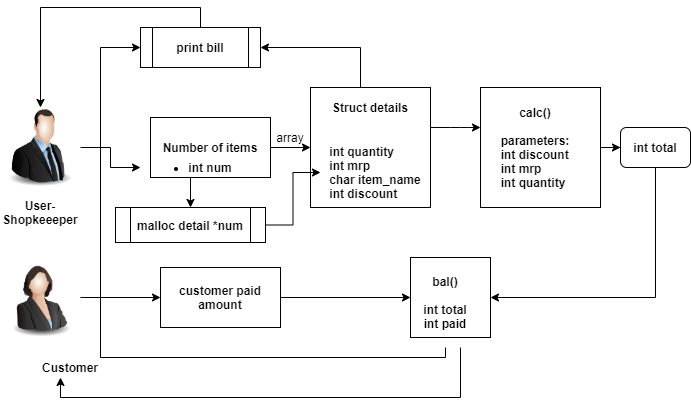

The diagram above was exported from draw.io. Its source (the exported page's mxGraphModel, read from the mxfile embedded in the PNG):
<mxGraphModel dx="782" dy="437" grid="1" gridSize="10" guides="1" tooltips="1" connect="1" arrows="1" fold="1" page="1" pageScale="1" pageWidth="827" pageHeight="1169" math="0" shadow="0">
  <root>
    <mxCell id="WIyWlLk6GJQsqaUBKTNV-0" />
    <mxCell id="WIyWlLk6GJQsqaUBKTNV-1" parent="WIyWlLk6GJQsqaUBKTNV-0" />
    <mxCell id="_NSVMo-AJfwHWjsgLEF0-25" value="" style="edgeStyle=orthogonalEdgeStyle;rounded=0;orthogonalLoop=1;jettySize=auto;html=1;" edge="1" parent="WIyWlLk6GJQsqaUBKTNV-1" source="_NSVMo-AJfwHWjsgLEF0-1" target="_NSVMo-AJfwHWjsgLEF0-10">
      <mxGeometry relative="1" as="geometry" />
    </mxCell>
    <mxCell id="_NSVMo-AJfwHWjsgLEF0-1" value="" style="image;html=1;image=img/lib/clip_art/people/Suit_Man_128x128.png" vertex="1" parent="WIyWlLk6GJQsqaUBKTNV-1">
      <mxGeometry x="10" y="150" width="80" height="80" as="geometry" />
    </mxCell>
    <mxCell id="_NSVMo-AJfwHWjsgLEF0-21" value="" style="edgeStyle=orthogonalEdgeStyle;rounded=0;orthogonalLoop=1;jettySize=auto;html=1;" edge="1" parent="WIyWlLk6GJQsqaUBKTNV-1" source="_NSVMo-AJfwHWjsgLEF0-2" target="_NSVMo-AJfwHWjsgLEF0-18">
      <mxGeometry relative="1" as="geometry" />
    </mxCell>
    <mxCell id="_NSVMo-AJfwHWjsgLEF0-2" value="" style="image;html=1;image=img/lib/clip_art/people/Suit_Woman_128x128.png" vertex="1" parent="WIyWlLk6GJQsqaUBKTNV-1">
      <mxGeometry x="10" y="300" width="80" height="80" as="geometry" />
    </mxCell>
    <mxCell id="_NSVMo-AJfwHWjsgLEF0-40" style="edgeStyle=orthogonalEdgeStyle;rounded=0;orthogonalLoop=1;jettySize=auto;html=1;entryX=1;entryY=0.5;entryDx=0;entryDy=0;" edge="1" parent="WIyWlLk6GJQsqaUBKTNV-1" source="_NSVMo-AJfwHWjsgLEF0-3" target="_NSVMo-AJfwHWjsgLEF0-38">
      <mxGeometry relative="1" as="geometry">
        <Array as="points">
          <mxPoint x="370" y="90" />
        </Array>
      </mxGeometry>
    </mxCell>
    <mxCell id="_NSVMo-AJfwHWjsgLEF0-3" value="" style="whiteSpace=wrap;html=1;aspect=fixed;" vertex="1" parent="WIyWlLk6GJQsqaUBKTNV-1">
      <mxGeometry x="320" y="130" width="120" height="120" as="geometry" />
    </mxCell>
    <mxCell id="_NSVMo-AJfwHWjsgLEF0-4" value="&lt;b&gt;User-Shopkeeeper&lt;/b&gt;" style="text;html=1;strokeColor=none;fillColor=none;align=center;verticalAlign=middle;whiteSpace=wrap;rounded=0;" vertex="1" parent="WIyWlLk6GJQsqaUBKTNV-1">
      <mxGeometry x="30" y="240" width="40" height="30" as="geometry" />
    </mxCell>
    <mxCell id="_NSVMo-AJfwHWjsgLEF0-5" value="&lt;b&gt;Customer&lt;/b&gt;" style="text;html=1;strokeColor=none;fillColor=none;align=center;verticalAlign=middle;whiteSpace=wrap;rounded=0;" vertex="1" parent="WIyWlLk6GJQsqaUBKTNV-1">
      <mxGeometry x="60" y="400" width="40" height="20" as="geometry" />
    </mxCell>
    <mxCell id="_NSVMo-AJfwHWjsgLEF0-6" value="Struct details" style="text;html=1;strokeColor=none;fillColor=none;align=center;verticalAlign=middle;whiteSpace=wrap;rounded=0;fontStyle=1" vertex="1" parent="WIyWlLk6GJQsqaUBKTNV-1">
      <mxGeometry x="325" y="140" width="110" height="20" as="geometry" />
    </mxCell>
    <mxCell id="_NSVMo-AJfwHWjsgLEF0-7" value="&lt;div style=&quot;text-align: left&quot;&gt;&lt;span&gt;int quantity&lt;/span&gt;&lt;/div&gt;&lt;div style=&quot;text-align: left&quot;&gt;&lt;span&gt;int mrp&lt;/span&gt;&lt;/div&gt;&lt;div style=&quot;text-align: left&quot;&gt;&lt;span&gt;char item_name&lt;/span&gt;&lt;/div&gt;&lt;div style=&quot;text-align: left&quot;&gt;&lt;span&gt;int discount&lt;/span&gt;&lt;/div&gt;" style="text;html=1;strokeColor=none;fillColor=none;align=center;verticalAlign=middle;whiteSpace=wrap;rounded=0;fontStyle=1" vertex="1" parent="WIyWlLk6GJQsqaUBKTNV-1">
      <mxGeometry x="330" y="180" width="110" height="70" as="geometry" />
    </mxCell>
    <mxCell id="_NSVMo-AJfwHWjsgLEF0-9" value="&lt;b&gt;Number of items&lt;/b&gt;" style="rounded=0;whiteSpace=wrap;html=1;" vertex="1" parent="WIyWlLk6GJQsqaUBKTNV-1">
      <mxGeometry x="160" y="160" width="120" height="60" as="geometry" />
    </mxCell>
    <mxCell id="_NSVMo-AJfwHWjsgLEF0-36" value="" style="edgeStyle=orthogonalEdgeStyle;rounded=0;orthogonalLoop=1;jettySize=auto;html=1;" edge="1" parent="WIyWlLk6GJQsqaUBKTNV-1" source="_NSVMo-AJfwHWjsgLEF0-10" target="_NSVMo-AJfwHWjsgLEF0-35">
      <mxGeometry relative="1" as="geometry" />
    </mxCell>
    <mxCell id="_NSVMo-AJfwHWjsgLEF0-10" value="&lt;ul&gt;&lt;li&gt;&lt;b&gt;int num&lt;/b&gt;&lt;/li&gt;&lt;/ul&gt;" style="text;html=1;strokeColor=none;fillColor=none;align=center;verticalAlign=middle;rounded=0;whiteSpace=wrap;" vertex="1" parent="WIyWlLk6GJQsqaUBKTNV-1">
      <mxGeometry x="150" y="200" width="100" height="20" as="geometry" />
    </mxCell>
    <mxCell id="_NSVMo-AJfwHWjsgLEF0-12" value="" style="endArrow=classic;html=1;entryX=0;entryY=0.5;entryDx=0;entryDy=0;" edge="1" parent="WIyWlLk6GJQsqaUBKTNV-1" source="_NSVMo-AJfwHWjsgLEF0-9" target="_NSVMo-AJfwHWjsgLEF0-3">
      <mxGeometry width="50" height="50" relative="1" as="geometry">
        <mxPoint x="360" y="250" as="sourcePoint" />
        <mxPoint x="410" y="200" as="targetPoint" />
      </mxGeometry>
    </mxCell>
    <mxCell id="_NSVMo-AJfwHWjsgLEF0-13" value="array" style="text;html=1;strokeColor=none;fillColor=none;align=center;verticalAlign=middle;whiteSpace=wrap;rounded=0;" vertex="1" parent="WIyWlLk6GJQsqaUBKTNV-1">
      <mxGeometry x="280" y="170" width="40" height="20" as="geometry" />
    </mxCell>
    <mxCell id="_NSVMo-AJfwHWjsgLEF0-28" value="" style="edgeStyle=orthogonalEdgeStyle;rounded=0;orthogonalLoop=1;jettySize=auto;html=1;" edge="1" parent="WIyWlLk6GJQsqaUBKTNV-1" source="_NSVMo-AJfwHWjsgLEF0-15" target="_NSVMo-AJfwHWjsgLEF0-26">
      <mxGeometry relative="1" as="geometry" />
    </mxCell>
    <mxCell id="_NSVMo-AJfwHWjsgLEF0-15" value="" style="whiteSpace=wrap;html=1;aspect=fixed;" vertex="1" parent="WIyWlLk6GJQsqaUBKTNV-1">
      <mxGeometry x="490" y="130" width="120" height="120" as="geometry" />
    </mxCell>
    <mxCell id="_NSVMo-AJfwHWjsgLEF0-16" value="&lt;b&gt;calc()&lt;br&gt;&lt;br&gt;&lt;div style=&quot;text-align: left&quot;&gt;&lt;b&gt;parameters:&lt;/b&gt;&lt;/div&gt;&lt;div style=&quot;text-align: left&quot;&gt;&lt;b&gt;int discount&lt;/b&gt;&lt;/div&gt;&lt;div style=&quot;text-align: left&quot;&gt;&lt;b&gt;int mrp&lt;/b&gt;&lt;/div&gt;&lt;div style=&quot;text-align: left&quot;&gt;&lt;b&gt;int quantity&lt;/b&gt;&lt;/div&gt;&lt;/b&gt;" style="text;html=1;strokeColor=none;fillColor=none;align=center;verticalAlign=middle;whiteSpace=wrap;rounded=0;" vertex="1" parent="WIyWlLk6GJQsqaUBKTNV-1">
      <mxGeometry x="490" y="140" width="110" height="100" as="geometry" />
    </mxCell>
    <mxCell id="_NSVMo-AJfwHWjsgLEF0-17" value="" style="endArrow=classic;html=1;exitX=1;exitY=0.333;exitDx=0;exitDy=0;exitPerimeter=0;" edge="1" parent="WIyWlLk6GJQsqaUBKTNV-1" source="_NSVMo-AJfwHWjsgLEF0-3">
      <mxGeometry width="50" height="50" relative="1" as="geometry">
        <mxPoint x="440" y="220" as="sourcePoint" />
        <mxPoint x="490" y="170" as="targetPoint" />
        <Array as="points">
          <mxPoint x="470" y="170" />
        </Array>
      </mxGeometry>
    </mxCell>
    <mxCell id="_NSVMo-AJfwHWjsgLEF0-29" style="edgeStyle=orthogonalEdgeStyle;rounded=0;orthogonalLoop=1;jettySize=auto;html=1;" edge="1" parent="WIyWlLk6GJQsqaUBKTNV-1" source="_NSVMo-AJfwHWjsgLEF0-18" target="_NSVMo-AJfwHWjsgLEF0-30">
      <mxGeometry relative="1" as="geometry">
        <mxPoint x="630" y="340" as="targetPoint" />
      </mxGeometry>
    </mxCell>
    <mxCell id="_NSVMo-AJfwHWjsgLEF0-18" value="&lt;b&gt;customer paid amount&lt;/b&gt;" style="rounded=0;whiteSpace=wrap;html=1;" vertex="1" parent="WIyWlLk6GJQsqaUBKTNV-1">
      <mxGeometry x="170" y="310" width="120" height="60" as="geometry" />
    </mxCell>
    <mxCell id="_NSVMo-AJfwHWjsgLEF0-32" style="edgeStyle=orthogonalEdgeStyle;rounded=0;orthogonalLoop=1;jettySize=auto;html=1;entryX=1;entryY=0.5;entryDx=0;entryDy=0;" edge="1" parent="WIyWlLk6GJQsqaUBKTNV-1" source="_NSVMo-AJfwHWjsgLEF0-26" target="_NSVMo-AJfwHWjsgLEF0-30">
      <mxGeometry relative="1" as="geometry">
        <Array as="points">
          <mxPoint x="665" y="340" />
        </Array>
      </mxGeometry>
    </mxCell>
    <mxCell id="_NSVMo-AJfwHWjsgLEF0-26" value="&lt;b&gt;int total&lt;/b&gt;" style="rounded=1;whiteSpace=wrap;html=1;" vertex="1" parent="WIyWlLk6GJQsqaUBKTNV-1">
      <mxGeometry x="630" y="170" width="70" height="40" as="geometry" />
    </mxCell>
    <mxCell id="_NSVMo-AJfwHWjsgLEF0-30" value="" style="whiteSpace=wrap;html=1;aspect=fixed;" vertex="1" parent="WIyWlLk6GJQsqaUBKTNV-1">
      <mxGeometry x="420" y="300" width="80" height="80" as="geometry" />
    </mxCell>
    <mxCell id="_NSVMo-AJfwHWjsgLEF0-34" style="edgeStyle=orthogonalEdgeStyle;rounded=0;orthogonalLoop=1;jettySize=auto;html=1;entryX=0.25;entryY=1;entryDx=0;entryDy=0;" edge="1" parent="WIyWlLk6GJQsqaUBKTNV-1" source="_NSVMo-AJfwHWjsgLEF0-33" target="_NSVMo-AJfwHWjsgLEF0-5">
      <mxGeometry relative="1" as="geometry">
        <Array as="points">
          <mxPoint x="470" y="440" />
          <mxPoint x="70" y="440" />
        </Array>
      </mxGeometry>
    </mxCell>
    <mxCell id="_NSVMo-AJfwHWjsgLEF0-41" style="edgeStyle=orthogonalEdgeStyle;rounded=0;orthogonalLoop=1;jettySize=auto;html=1;entryX=0;entryY=0.5;entryDx=0;entryDy=0;" edge="1" parent="WIyWlLk6GJQsqaUBKTNV-1" source="_NSVMo-AJfwHWjsgLEF0-33" target="_NSVMo-AJfwHWjsgLEF0-38">
      <mxGeometry relative="1" as="geometry">
        <mxPoint x="210" y="117.33334350585938" as="targetPoint" />
        <Array as="points">
          <mxPoint x="455" y="400" />
          <mxPoint x="110" y="400" />
          <mxPoint x="110" y="90" />
        </Array>
      </mxGeometry>
    </mxCell>
    <mxCell id="_NSVMo-AJfwHWjsgLEF0-33" value="&lt;b&gt;bal()&lt;br&gt;&lt;br&gt;int total&lt;br&gt;int paid&lt;br&gt;&lt;/b&gt;" style="text;html=1;strokeColor=none;fillColor=none;align=center;verticalAlign=middle;whiteSpace=wrap;rounded=0;" vertex="1" parent="WIyWlLk6GJQsqaUBKTNV-1">
      <mxGeometry x="410" y="300" width="90" height="90" as="geometry" />
    </mxCell>
    <mxCell id="_NSVMo-AJfwHWjsgLEF0-37" value="" style="edgeStyle=orthogonalEdgeStyle;rounded=0;orthogonalLoop=1;jettySize=auto;html=1;" edge="1" parent="WIyWlLk6GJQsqaUBKTNV-1" source="_NSVMo-AJfwHWjsgLEF0-35" target="_NSVMo-AJfwHWjsgLEF0-7">
      <mxGeometry relative="1" as="geometry" />
    </mxCell>
    <mxCell id="_NSVMo-AJfwHWjsgLEF0-35" value="&lt;b&gt;malloc detail *num&lt;/b&gt;" style="shape=process;whiteSpace=wrap;html=1;backgroundOutline=1;" vertex="1" parent="WIyWlLk6GJQsqaUBKTNV-1">
      <mxGeometry x="125" y="250" width="150" height="35" as="geometry" />
    </mxCell>
    <mxCell id="_NSVMo-AJfwHWjsgLEF0-44" style="edgeStyle=orthogonalEdgeStyle;rounded=0;orthogonalLoop=1;jettySize=auto;html=1;" edge="1" parent="WIyWlLk6GJQsqaUBKTNV-1" source="_NSVMo-AJfwHWjsgLEF0-38" target="_NSVMo-AJfwHWjsgLEF0-1">
      <mxGeometry relative="1" as="geometry">
        <Array as="points">
          <mxPoint x="210" y="50" />
          <mxPoint x="50" y="50" />
        </Array>
      </mxGeometry>
    </mxCell>
    <mxCell id="_NSVMo-AJfwHWjsgLEF0-38" value="&lt;b&gt;print bill&lt;/b&gt;" style="shape=process;whiteSpace=wrap;html=1;backgroundOutline=1;" vertex="1" parent="WIyWlLk6GJQsqaUBKTNV-1">
      <mxGeometry x="150" y="70" width="120" height="40" as="geometry" />
    </mxCell>
  </root>
</mxGraphModel>